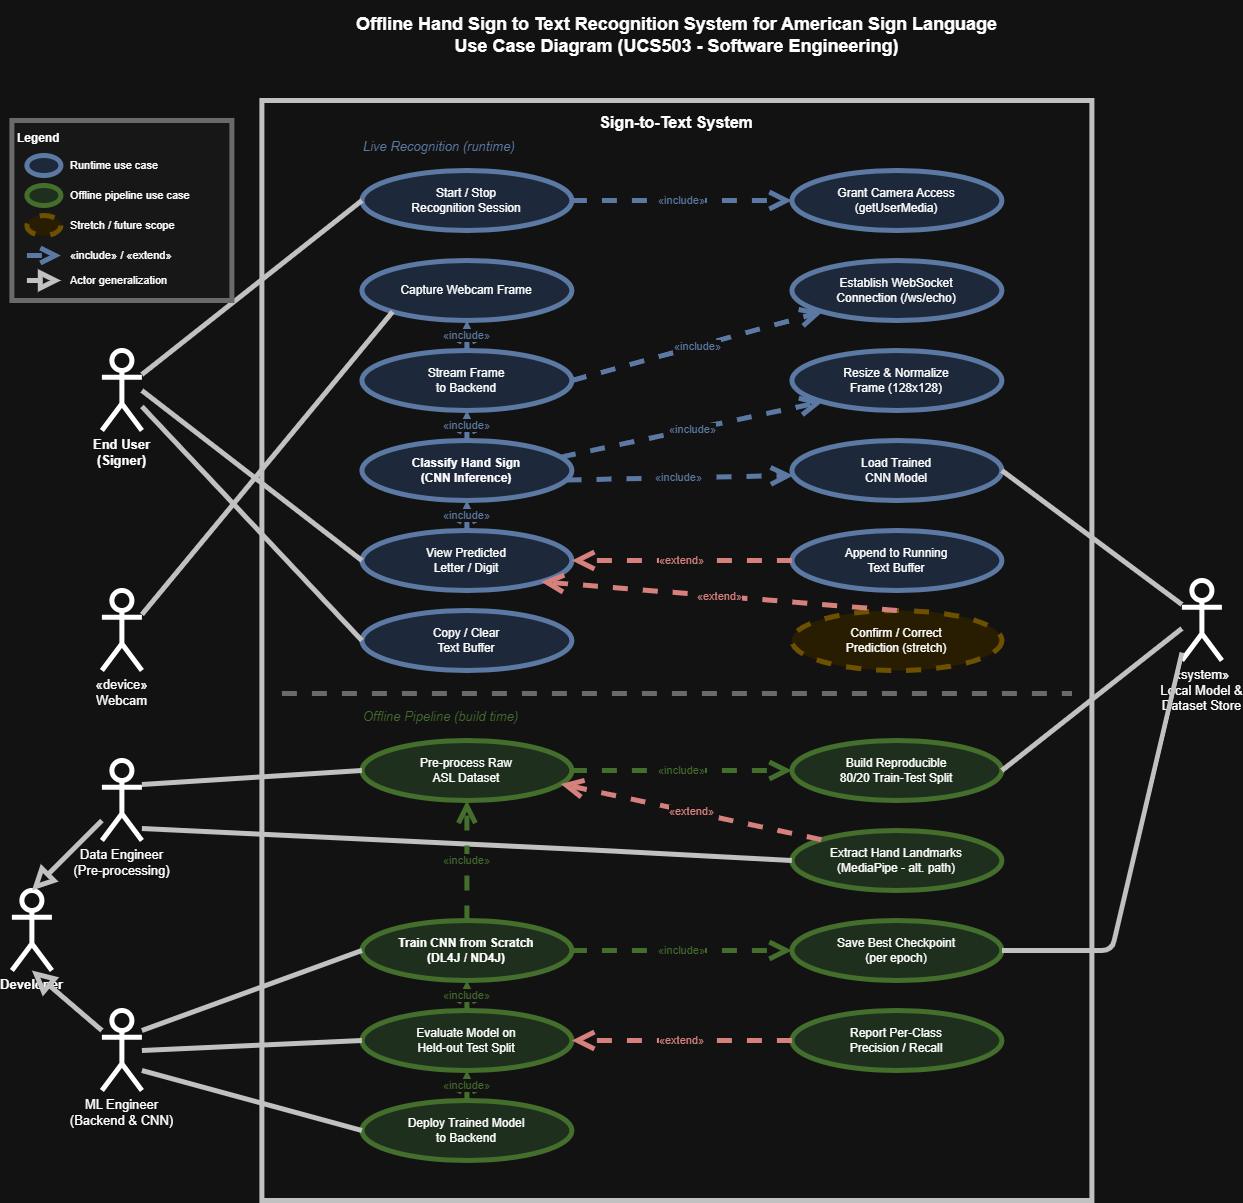

The diagram above was exported from draw.io. Its source (the exported page's mxGraphModel, read from the mxfile embedded in the PNG):
<mxGraphModel dx="2575" dy="1520" grid="1" gridSize="10" guides="1" tooltips="1" connect="1" arrows="1" fold="1" page="1" pageScale="1" pageWidth="2336" pageHeight="1654" math="0" shadow="0">
  <root>
    <mxCell id="0" />
    <mxCell id="1" parent="0" />
    <mxCell id="boundary" parent="1" style="rounded=0;whiteSpace=wrap;html=1;verticalAlign=top;align=center;fontSize=16;fontStyle=1;fillColor=none;strokeColor=#333333;strokeWidth=5;spacingTop=6;" value="Sign-to-Text System" vertex="1">
      <mxGeometry height="1100" width="830" x="680" y="280" as="geometry" />
    </mxCell>
    <mxCell id="title" parent="1" style="text;html=1;align=center;verticalAlign=middle;fontSize=18;fontStyle=1;strokeWidth=5;" value="Offline Hand Sign to Text Recognition System for American Sign Language&#10;Use Case Diagram (UCS503 - Software Engineering)" vertex="1">
      <mxGeometry height="70" width="830" x="680" y="180" as="geometry" />
    </mxCell>
    <mxCell id="sec1" parent="1" style="text;html=1;align=left;verticalAlign=middle;fontSize=13;fontStyle=2;fontColor=#6c8ebf;strokeWidth=5;" value="Live Recognition  (runtime)" vertex="1">
      <mxGeometry height="20" width="300" x="780" y="316" as="geometry" />
    </mxCell>
    <mxCell id="divider" parent="1" style="line;strokeWidth=5;html=1;dashed=1;strokeColor=#999999;" value="" vertex="1">
      <mxGeometry height="10" width="790" x="700" y="868" as="geometry" />
    </mxCell>
    <mxCell id="sec2" parent="1" style="text;html=1;align=left;verticalAlign=middle;fontSize=13;fontStyle=2;fontColor=#82b366;strokeWidth=5;" value="Offline Pipeline  (build time)" vertex="1">
      <mxGeometry height="20" width="300" x="780" y="886" as="geometry" />
    </mxCell>
    <mxCell id="actorUser" parent="1" style="shape=umlActor;verticalLabelPosition=bottom;verticalAlign=top;html=1;outlineConnect=0;fontSize=13;fontStyle=1;strokeWidth=5;" value="End User&#10;(Signer)" vertex="1">
      <mxGeometry height="80" width="40" x="520" y="530" as="geometry" />
    </mxCell>
    <mxCell id="actorCam" parent="1" style="shape=umlActor;verticalLabelPosition=bottom;verticalAlign=top;html=1;outlineConnect=0;fontSize=13;strokeWidth=5;" value="«device»&#10;Webcam" vertex="1">
      <mxGeometry height="80" width="40" x="520" y="770" as="geometry" />
    </mxCell>
    <mxCell id="actorStore" parent="1" style="shape=umlActor;verticalLabelPosition=bottom;verticalAlign=top;html=1;outlineConnect=0;fontSize=13;strokeWidth=5;" value="«system»&#10;Local Model &amp;&#10;Dataset Store" vertex="1">
      <mxGeometry height="80" width="40" x="1600" y="760" as="geometry" />
    </mxCell>
    <mxCell id="actorDE" parent="1" style="shape=umlActor;verticalLabelPosition=bottom;verticalAlign=top;html=1;outlineConnect=0;fontSize=13;strokeWidth=5;" value="Data Engineer&#10;(Pre-processing)" vertex="1">
      <mxGeometry height="80" width="40" x="520" y="940" as="geometry" />
    </mxCell>
    <mxCell id="actorML" parent="1" style="shape=umlActor;verticalLabelPosition=bottom;verticalAlign=top;html=1;outlineConnect=0;fontSize=13;strokeWidth=5;" value="ML Engineer&#10;(Backend &amp; CNN)" vertex="1">
      <mxGeometry height="80" width="40" x="520" y="1190" as="geometry" />
    </mxCell>
    <mxCell id="actorDev" parent="1" style="shape=umlActor;verticalLabelPosition=bottom;verticalAlign=top;html=1;outlineConnect=0;fontSize=13;fontStyle=1;strokeWidth=5;" value="Developer" vertex="1">
      <mxGeometry height="80" width="40" x="430" y="1070" as="geometry" />
    </mxCell>
    <mxCell id="uc1" parent="1" style="ellipse;whiteSpace=wrap;html=1;fillColor=#dae8fc;strokeColor=#6c8ebf;fontSize=12;strokeWidth=5;" value="Start / Stop&#10;Recognition Session" vertex="1">
      <mxGeometry height="60" width="210" x="780" y="350" as="geometry" />
    </mxCell>
    <mxCell id="uc2" parent="1" style="ellipse;whiteSpace=wrap;html=1;fillColor=#dae8fc;strokeColor=#6c8ebf;fontSize=12;strokeWidth=5;" value="Grant Camera Access&#10;(getUserMedia)" vertex="1">
      <mxGeometry height="60" width="210" x="1210" y="350" as="geometry" />
    </mxCell>
    <mxCell id="uc3" parent="1" style="ellipse;whiteSpace=wrap;html=1;fillColor=#dae8fc;strokeColor=#6c8ebf;fontSize=12;strokeWidth=5;" value="Capture Webcam Frame" vertex="1">
      <mxGeometry height="60" width="210" x="780" y="440" as="geometry" />
    </mxCell>
    <mxCell id="uc4" parent="1" style="ellipse;whiteSpace=wrap;html=1;fillColor=#dae8fc;strokeColor=#6c8ebf;fontSize=12;strokeWidth=5;" value="Establish WebSocket&#10;Connection (/ws/echo)" vertex="1">
      <mxGeometry height="60" width="210" x="1210" y="440" as="geometry" />
    </mxCell>
    <mxCell id="uc5" parent="1" style="ellipse;whiteSpace=wrap;html=1;fillColor=#dae8fc;strokeColor=#6c8ebf;fontSize=12;strokeWidth=5;" value="Stream Frame&#10;to Backend" vertex="1">
      <mxGeometry height="60" width="210" x="780" y="530" as="geometry" />
    </mxCell>
    <mxCell id="uc6" parent="1" style="ellipse;whiteSpace=wrap;html=1;fillColor=#dae8fc;strokeColor=#6c8ebf;fontSize=12;strokeWidth=5;" value="Resize &amp; Normalize&#10;Frame (128x128)" vertex="1">
      <mxGeometry height="60" width="210" x="1210" y="530" as="geometry" />
    </mxCell>
    <mxCell id="uc7" parent="1" style="ellipse;whiteSpace=wrap;html=1;fillColor=#dae8fc;strokeColor=#6c8ebf;fontSize=12;fontStyle=1;strokeWidth=5;" value="Classify Hand Sign&#10;(CNN Inference)" vertex="1">
      <mxGeometry height="60" width="210" x="780" y="620" as="geometry" />
    </mxCell>
    <mxCell id="uc8" parent="1" style="ellipse;whiteSpace=wrap;html=1;fillColor=#dae8fc;strokeColor=#6c8ebf;fontSize=12;strokeWidth=5;" value="Load Trained&#10;CNN Model" vertex="1">
      <mxGeometry height="60" width="210" x="1210" y="620" as="geometry" />
    </mxCell>
    <mxCell id="uc9" parent="1" style="ellipse;whiteSpace=wrap;html=1;fillColor=#dae8fc;strokeColor=#6c8ebf;fontSize=12;strokeWidth=5;" value="View Predicted&#10;Letter / Digit" vertex="1">
      <mxGeometry height="60" width="210" x="780" y="710" as="geometry" />
    </mxCell>
    <mxCell id="uc10" parent="1" style="ellipse;whiteSpace=wrap;html=1;fillColor=#dae8fc;strokeColor=#6c8ebf;fontSize=12;strokeWidth=5;" value="Append to Running&#10;Text Buffer" vertex="1">
      <mxGeometry height="60" width="210" x="1210" y="710" as="geometry" />
    </mxCell>
    <mxCell id="uc11" parent="1" style="ellipse;whiteSpace=wrap;html=1;fillColor=#dae8fc;strokeColor=#6c8ebf;fontSize=12;strokeWidth=5;" value="Copy / Clear&#10;Text Buffer" vertex="1">
      <mxGeometry height="60" width="210" x="780" y="790" as="geometry" />
    </mxCell>
    <mxCell id="uc12" parent="1" style="ellipse;whiteSpace=wrap;html=1;fillColor=#fff2cc;strokeColor=#d6b656;dashed=1;fontSize=12;strokeWidth=5;" value="Confirm / Correct&#10;Prediction  (stretch)" vertex="1">
      <mxGeometry height="60" width="210" x="1210" y="790" as="geometry" />
    </mxCell>
    <mxCell id="uc13" parent="1" style="ellipse;whiteSpace=wrap;html=1;fillColor=#d5e8d4;strokeColor=#82b366;fontSize=12;strokeWidth=5;" value="Pre-process Raw&#10;ASL Dataset" vertex="1">
      <mxGeometry height="60" width="210" x="780" y="920" as="geometry" />
    </mxCell>
    <mxCell id="uc20" parent="1" style="ellipse;whiteSpace=wrap;html=1;fillColor=#d5e8d4;strokeColor=#82b366;fontSize=12;strokeWidth=5;" value="Build Reproducible&#10;80/20 Train-Test Split" vertex="1">
      <mxGeometry height="60" width="210" x="1210" y="920" as="geometry" />
    </mxCell>
    <mxCell id="uc14" parent="1" style="ellipse;whiteSpace=wrap;html=1;fillColor=#d5e8d4;strokeColor=#82b366;fontSize=12;strokeWidth=5;" value="Extract Hand Landmarks&#10;(MediaPipe - alt. path)" vertex="1">
      <mxGeometry height="60" width="210" x="1210" y="1010" as="geometry" />
    </mxCell>
    <mxCell id="uc15" parent="1" style="ellipse;whiteSpace=wrap;html=1;fillColor=#d5e8d4;strokeColor=#82b366;fontSize=12;fontStyle=1;strokeWidth=5;" value="Train CNN from Scratch&#10;(DL4J / ND4J)" vertex="1">
      <mxGeometry height="60" width="210" x="780" y="1100" as="geometry" />
    </mxCell>
    <mxCell id="uc16" parent="1" style="ellipse;whiteSpace=wrap;html=1;fillColor=#d5e8d4;strokeColor=#82b366;fontSize=12;strokeWidth=5;" value="Save Best Checkpoint&#10;(per epoch)" vertex="1">
      <mxGeometry height="60" width="210" x="1210" y="1100" as="geometry" />
    </mxCell>
    <mxCell id="uc17" parent="1" style="ellipse;whiteSpace=wrap;html=1;fillColor=#d5e8d4;strokeColor=#82b366;fontSize=12;strokeWidth=5;" value="Evaluate Model on&#10;Held-out Test Split" vertex="1">
      <mxGeometry height="60" width="210" x="780" y="1190" as="geometry" />
    </mxCell>
    <mxCell id="uc18" parent="1" style="ellipse;whiteSpace=wrap;html=1;fillColor=#d5e8d4;strokeColor=#82b366;fontSize=12;strokeWidth=5;" value="Report Per-Class&#10;Precision / Recall" vertex="1">
      <mxGeometry height="60" width="210" x="1210" y="1190" as="geometry" />
    </mxCell>
    <mxCell id="uc19" parent="1" style="ellipse;whiteSpace=wrap;html=1;fillColor=#d5e8d4;strokeColor=#82b366;fontSize=12;strokeWidth=5;" value="Deploy Trained Model&#10;to Backend" vertex="1">
      <mxGeometry height="60" width="210" x="780" y="1280" as="geometry" />
    </mxCell>
    <mxCell id="a1" edge="1" parent="1" source="actorUser" style="endArrow=none;html=1;exitX=1;exitY=0.3;exitDx=0;exitDy=0;entryX=0;entryY=0.5;entryDx=0;entryDy=0;strokeColor=#333333;strokeWidth=5;" target="uc1">
      <mxGeometry relative="1" as="geometry" />
    </mxCell>
    <mxCell id="a2" edge="1" parent="1" source="actorUser" style="endArrow=none;html=1;exitX=1;exitY=0.5;exitDx=0;exitDy=0;entryX=0;entryY=0.5;entryDx=0;entryDy=0;strokeColor=#333333;strokeWidth=5;" target="uc9">
      <mxGeometry relative="1" as="geometry" />
    </mxCell>
    <mxCell id="a3" edge="1" parent="1" source="actorUser" style="endArrow=none;html=1;exitX=1;exitY=0.7;exitDx=0;exitDy=0;entryX=0;entryY=0.5;entryDx=0;entryDy=0;strokeColor=#333333;strokeWidth=5;" target="uc11">
      <mxGeometry relative="1" as="geometry" />
    </mxCell>
    <mxCell id="a5" edge="1" parent="1" source="actorCam" style="endArrow=none;html=1;exitX=1;exitY=0.3;exitDx=0;exitDy=0;entryX=0;entryY=1;entryDx=0;entryDy=0;strokeColor=#333333;strokeWidth=5;" target="uc3">
      <mxGeometry relative="1" as="geometry" />
    </mxCell>
    <mxCell id="a6" edge="1" parent="1" source="actorStore" style="endArrow=none;html=1;exitX=0;exitY=0.3;exitDx=0;exitDy=0;entryX=1;entryY=0.5;entryDx=0;entryDy=0;strokeColor=#333333;strokeWidth=5;" target="uc8">
      <mxGeometry relative="1" as="geometry" />
    </mxCell>
    <mxCell id="a7" edge="1" parent="1" source="actorStore" style="endArrow=none;html=1;exitX=0;exitY=0.6;exitDx=0;exitDy=0;entryX=1;entryY=0.5;entryDx=0;entryDy=0;strokeColor=#333333;strokeWidth=5;" target="uc20">
      <mxGeometry relative="1" as="geometry" />
    </mxCell>
    <mxCell id="a8" edge="1" parent="1" source="actorStore" style="endArrow=none;html=1;exitX=0;exitY=0.9;exitDx=0;exitDy=0;entryX=1;entryY=0.5;entryDx=0;entryDy=0;strokeColor=#333333;strokeWidth=5;" target="uc16">
      <mxGeometry relative="1" as="geometry">
        <Array as="points">
          <mxPoint x="1530" y="1130" />
        </Array>
      </mxGeometry>
    </mxCell>
    <mxCell id="a9" edge="1" parent="1" source="actorDE" style="endArrow=none;html=1;exitX=1;exitY=0.3;exitDx=0;exitDy=0;entryX=0;entryY=0.5;entryDx=0;entryDy=0;strokeColor=#333333;strokeWidth=5;" target="uc13">
      <mxGeometry relative="1" as="geometry" />
    </mxCell>
    <mxCell id="a10" edge="1" parent="1" source="actorDE" style="endArrow=none;html=1;exitX=1;exitY=0.85;exitDx=0;exitDy=0;entryX=0;entryY=0.5;entryDx=0;entryDy=0;strokeColor=#333333;strokeWidth=5;" target="uc14">
      <mxGeometry relative="1" as="geometry">
        <Array as="points">
          <mxPoint x="1020" y="1030" />
        </Array>
      </mxGeometry>
    </mxCell>
    <mxCell id="a11" edge="1" parent="1" source="actorML" style="endArrow=none;html=1;exitX=1;exitY=0.25;exitDx=0;exitDy=0;entryX=0;entryY=0.5;entryDx=0;entryDy=0;strokeColor=#333333;strokeWidth=5;" target="uc15">
      <mxGeometry relative="1" as="geometry" />
    </mxCell>
    <mxCell id="a12" edge="1" parent="1" source="actorML" style="endArrow=none;html=1;exitX=1;exitY=0.5;exitDx=0;exitDy=0;entryX=0;entryY=0.5;entryDx=0;entryDy=0;strokeColor=#333333;strokeWidth=5;" target="uc17">
      <mxGeometry relative="1" as="geometry" />
    </mxCell>
    <mxCell id="a13" edge="1" parent="1" source="actorML" style="endArrow=none;html=1;exitX=1;exitY=0.75;exitDx=0;exitDy=0;entryX=0;entryY=0.5;entryDx=0;entryDy=0;strokeColor=#333333;strokeWidth=5;" target="uc19">
      <mxGeometry relative="1" as="geometry" />
    </mxCell>
    <mxCell id="g1" edge="1" parent="1" source="actorDE" style="endArrow=block;endFill=0;endSize=12;html=1;exitX=0;exitY=0.75;exitDx=0;exitDy=0;entryX=0.5;entryY=0;entryDx=0;entryDy=0;strokeColor=#333333;strokeWidth=5;" target="actorDev" value="">
      <mxGeometry relative="1" as="geometry" />
    </mxCell>
    <mxCell id="g2" edge="1" parent="1" source="actorML" style="endArrow=block;endFill=0;endSize=12;html=1;exitX=0;exitY=0.25;exitDx=0;exitDy=0;entryX=0.5;entryY=1;entryDx=0;entryDy=0;strokeColor=#333333;strokeWidth=5;" target="actorDev" value="">
      <mxGeometry relative="1" as="geometry" />
    </mxCell>
    <mxCell id="i1" edge="1" parent="1" source="uc1" style="endArrow=open;endSize=12;dashed=1;html=1;exitX=1;exitY=0.5;exitDx=0;exitDy=0;entryX=0;entryY=0.5;entryDx=0;entryDy=0;strokeColor=#6c8ebf;fontSize=11;fontColor=#6c8ebf;strokeWidth=5;" target="uc2" value="«include»">
      <mxGeometry relative="1" as="geometry" />
    </mxCell>
    <mxCell id="i2" edge="1" parent="1" source="uc5" style="endArrow=open;endSize=12;dashed=1;html=1;exitX=0.5;exitY=0;exitDx=0;exitDy=0;entryX=0.5;entryY=1;entryDx=0;entryDy=0;strokeColor=#6c8ebf;fontSize=11;fontColor=#6c8ebf;strokeWidth=5;" target="uc3" value="«include»">
      <mxGeometry relative="1" as="geometry" />
    </mxCell>
    <mxCell id="i3" edge="1" parent="1" source="uc5" style="endArrow=open;endSize=12;dashed=1;html=1;exitX=1;exitY=0.5;exitDx=0;exitDy=0;entryX=0;entryY=1;entryDx=0;entryDy=0;strokeColor=#6c8ebf;fontSize=11;fontColor=#6c8ebf;strokeWidth=5;" target="uc4" value="«include»">
      <mxGeometry relative="1" as="geometry" />
    </mxCell>
    <mxCell id="i4" edge="1" parent="1" source="uc7" style="endArrow=open;endSize=12;dashed=1;html=1;exitX=0.5;exitY=0;exitDx=0;exitDy=0;entryX=0.5;entryY=1;entryDx=0;entryDy=0;strokeColor=#6c8ebf;fontSize=11;fontColor=#6c8ebf;strokeWidth=5;" target="uc5" value="«include»">
      <mxGeometry relative="1" as="geometry" />
    </mxCell>
    <mxCell id="i5" edge="1" parent="1" source="uc7" style="endArrow=open;endSize=12;dashed=1;html=1;exitX=1;exitY=0.25;exitDx=0;exitDy=0;entryX=0;entryY=1;entryDx=0;entryDy=0;strokeColor=#6c8ebf;fontSize=11;fontColor=#6c8ebf;strokeWidth=5;" target="uc6" value="«include»">
      <mxGeometry relative="1" as="geometry" />
    </mxCell>
    <mxCell id="i6" edge="1" parent="1" source="uc7" style="endArrow=open;endSize=12;dashed=1;html=1;exitX=1;exitY=0.7;exitDx=0;exitDy=0;entryX=0;entryY=0.6;entryDx=0;entryDy=0;strokeColor=#6c8ebf;fontSize=11;fontColor=#6c8ebf;strokeWidth=5;" target="uc8" value="«include»">
      <mxGeometry relative="1" as="geometry" />
    </mxCell>
    <mxCell id="i7" edge="1" parent="1" source="uc9" style="endArrow=open;endSize=12;dashed=1;html=1;exitX=0.5;exitY=0;exitDx=0;exitDy=0;entryX=0.5;entryY=1;entryDx=0;entryDy=0;strokeColor=#6c8ebf;fontSize=11;fontColor=#6c8ebf;strokeWidth=5;" target="uc7" value="«include»">
      <mxGeometry relative="1" as="geometry" />
    </mxCell>
    <mxCell id="i8" edge="1" parent="1" source="uc13" style="endArrow=open;endSize=12;dashed=1;html=1;exitX=1;exitY=0.5;exitDx=0;exitDy=0;entryX=0;entryY=0.5;entryDx=0;entryDy=0;strokeColor=#82b366;fontSize=11;fontColor=#82b366;strokeWidth=5;" target="uc20" value="«include»">
      <mxGeometry relative="1" as="geometry" />
    </mxCell>
    <mxCell id="i9" edge="1" parent="1" source="uc15" style="endArrow=open;endSize=12;dashed=1;html=1;exitX=1;exitY=0.5;exitDx=0;exitDy=0;entryX=0;entryY=0.5;entryDx=0;entryDy=0;strokeColor=#82b366;fontSize=11;fontColor=#82b366;strokeWidth=5;" target="uc16" value="«include»">
      <mxGeometry relative="1" as="geometry" />
    </mxCell>
    <mxCell id="i10" edge="1" parent="1" source="uc15" style="endArrow=open;endSize=12;dashed=1;html=1;exitX=0.5;exitY=0;exitDx=0;exitDy=0;entryX=0.5;entryY=1;entryDx=0;entryDy=0;strokeColor=#82b366;fontSize=11;fontColor=#82b366;strokeWidth=5;" target="uc13" value="«include»">
      <mxGeometry relative="1" as="geometry" />
    </mxCell>
    <mxCell id="i11" edge="1" parent="1" source="uc17" style="endArrow=open;endSize=12;dashed=1;html=1;exitX=0.5;exitY=0;exitDx=0;exitDy=0;entryX=0.5;entryY=1;entryDx=0;entryDy=0;strokeColor=#82b366;fontSize=11;fontColor=#82b366;strokeWidth=5;" target="uc15" value="«include»">
      <mxGeometry relative="1" as="geometry" />
    </mxCell>
    <mxCell id="i12" edge="1" parent="1" source="uc19" style="endArrow=open;endSize=12;dashed=1;html=1;exitX=0.5;exitY=0;exitDx=0;exitDy=0;entryX=0.5;entryY=1;entryDx=0;entryDy=0;strokeColor=#82b366;fontSize=11;fontColor=#82b366;strokeWidth=5;" target="uc17" value="«include»">
      <mxGeometry relative="1" as="geometry" />
    </mxCell>
    <mxCell id="e4" edge="1" parent="1" source="uc14" style="endArrow=open;endSize=12;dashed=1;html=1;exitX=0.15;exitY=0.15;exitDx=0;exitDy=0;entryX=1;entryY=0.75;entryDx=0;entryDy=0;strokeColor=#b85450;fontSize=11;fontColor=#b85450;strokeWidth=5;" target="uc13" value="«extend»">
      <mxGeometry relative="1" as="geometry" />
    </mxCell>
    <mxCell id="e1" edge="1" parent="1" source="uc10" style="endArrow=open;endSize=12;dashed=1;html=1;exitX=0;exitY=0.5;exitDx=0;exitDy=0;entryX=1;entryY=0.5;entryDx=0;entryDy=0;strokeColor=#b85450;fontSize=11;fontColor=#b85450;strokeWidth=5;" target="uc9" value="«extend»">
      <mxGeometry relative="1" as="geometry" />
    </mxCell>
    <mxCell id="e2" edge="1" parent="1" source="uc18" style="endArrow=open;endSize=12;dashed=1;html=1;exitX=0;exitY=0.5;exitDx=0;exitDy=0;entryX=1;entryY=0.5;entryDx=0;entryDy=0;strokeColor=#b85450;fontSize=11;fontColor=#b85450;strokeWidth=5;" target="uc17" value="«extend»">
      <mxGeometry relative="1" as="geometry" />
    </mxCell>
    <mxCell id="e3" edge="1" parent="1" source="uc12" style="endArrow=open;endSize=12;dashed=1;html=1;exitX=0.5;exitY=0;exitDx=0;exitDy=0;entryX=1;entryY=1;entryDx=0;entryDy=0;strokeColor=#b85450;fontSize=11;fontColor=#b85450;strokeWidth=5;" target="uc9" value="«extend»">
      <mxGeometry relative="1" as="geometry" />
    </mxCell>
    <mxCell id="legend" parent="1" style="rounded=0;whiteSpace=wrap;html=1;verticalAlign=top;align=left;fontSize=12;fontStyle=1;fillColor=#f9f9f9;strokeColor=#999999;spacing=6;strokeWidth=5;" value="Legend" vertex="1">
      <mxGeometry height="180" width="220" x="430" y="300" as="geometry" />
    </mxCell>
    <mxCell id="lg1" parent="1" style="ellipse;whiteSpace=wrap;html=1;fillColor=#dae8fc;strokeColor=#6c8ebf;strokeWidth=5;" value="" vertex="1">
      <mxGeometry height="20" width="34" x="445" y="335" as="geometry" />
    </mxCell>
    <mxCell id="lg1t" parent="1" style="text;html=1;align=left;verticalAlign=middle;fontSize=11;strokeWidth=5;" value="Runtime use case" vertex="1">
      <mxGeometry height="20" width="150" x="487" y="335" as="geometry" />
    </mxCell>
    <mxCell id="lg2" parent="1" style="ellipse;whiteSpace=wrap;html=1;fillColor=#d5e8d4;strokeColor=#82b366;strokeWidth=5;" value="" vertex="1">
      <mxGeometry height="20" width="34" x="445" y="365" as="geometry" />
    </mxCell>
    <mxCell id="lg2t" parent="1" style="text;html=1;align=left;verticalAlign=middle;fontSize=11;strokeWidth=5;" value="Offline pipeline use case" vertex="1">
      <mxGeometry height="20" width="160" x="487" y="365" as="geometry" />
    </mxCell>
    <mxCell id="lg3" parent="1" style="ellipse;whiteSpace=wrap;html=1;fillColor=#fff2cc;strokeColor=#d6b656;dashed=1;strokeWidth=5;" value="" vertex="1">
      <mxGeometry height="20" width="34" x="445" y="395" as="geometry" />
    </mxCell>
    <mxCell id="lg3t" parent="1" style="text;html=1;align=left;verticalAlign=middle;fontSize=11;strokeWidth=5;" value="Stretch / future scope" vertex="1">
      <mxGeometry height="20" width="160" x="487" y="395" as="geometry" />
    </mxCell>
    <mxCell id="lg4" edge="1" parent="1" style="endArrow=open;endSize=10;dashed=1;html=1;strokeColor=#6c8ebf;strokeWidth=5;" value="">
      <mxGeometry relative="1" as="geometry">
        <mxPoint x="445" y="435" as="sourcePoint" />
        <mxPoint x="479" y="435" as="targetPoint" />
      </mxGeometry>
    </mxCell>
    <mxCell id="lg4t" parent="1" style="text;html=1;align=left;verticalAlign=middle;fontSize=11;strokeWidth=5;" value="«include» / «extend»" vertex="1">
      <mxGeometry height="20" width="160" x="487" y="425" as="geometry" />
    </mxCell>
    <mxCell id="lg5" edge="1" parent="1" style="endArrow=block;endFill=0;endSize=10;html=1;strokeColor=#333333;strokeWidth=5;" value="">
      <mxGeometry relative="1" as="geometry">
        <mxPoint x="445" y="460" as="sourcePoint" />
        <mxPoint x="479" y="460" as="targetPoint" />
      </mxGeometry>
    </mxCell>
    <mxCell id="lg5t" parent="1" style="text;html=1;align=left;verticalAlign=middle;fontSize=11;strokeWidth=5;" value="Actor generalization" vertex="1">
      <mxGeometry height="20" width="160" x="487" y="450" as="geometry" />
    </mxCell>
  </root>
</mxGraphModel>